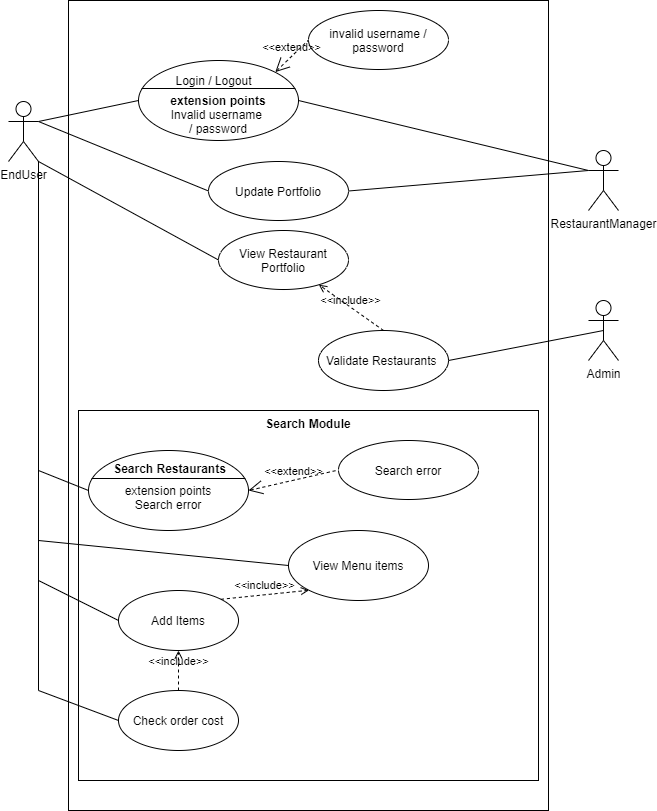

The diagram above was exported from draw.io. Its source (the exported page's mxGraphModel, read from the mxfile embedded in the PNG):
<mxGraphModel dx="1038" dy="547" grid="1" gridSize="10" guides="1" tooltips="1" connect="1" arrows="1" fold="1" page="1" pageScale="1" pageWidth="850" pageHeight="1100" math="0" shadow="0">
  <root>
    <mxCell id="0" />
    <mxCell id="1" parent="0" />
    <mxCell id="qbiLBdGMfB_hms3FxYqz-5" value="" style="rounded=0;whiteSpace=wrap;html=1;" vertex="1" parent="1">
      <mxGeometry x="170" y="20" width="480" height="810" as="geometry" />
    </mxCell>
    <mxCell id="qbiLBdGMfB_hms3FxYqz-24" style="edgeStyle=none;rounded=0;orthogonalLoop=1;jettySize=auto;html=1;exitX=1;exitY=1;exitDx=0;exitDy=0;exitPerimeter=0;endArrow=none;endFill=0;entryX=0;entryY=0.5;entryDx=0;entryDy=0;" edge="1" parent="1" source="qbiLBdGMfB_hms3FxYqz-1" target="qbiLBdGMfB_hms3FxYqz-15">
      <mxGeometry relative="1" as="geometry" />
    </mxCell>
    <mxCell id="qbiLBdGMfB_hms3FxYqz-1" value="EndUser" style="shape=umlActor;html=1;verticalLabelPosition=bottom;verticalAlign=top;align=center;" vertex="1" parent="1">
      <mxGeometry x="110" y="121" width="30" height="60" as="geometry" />
    </mxCell>
    <mxCell id="qbiLBdGMfB_hms3FxYqz-2" value="RestaurantManager" style="shape=umlActor;html=1;verticalLabelPosition=bottom;verticalAlign=top;align=center;" vertex="1" parent="1">
      <mxGeometry x="690" y="170" width="30" height="60" as="geometry" />
    </mxCell>
    <mxCell id="qbiLBdGMfB_hms3FxYqz-7" value="Update Portfolio" style="ellipse;whiteSpace=wrap;html=1;" vertex="1" parent="1">
      <mxGeometry x="310" y="181" width="140" height="59" as="geometry" />
    </mxCell>
    <mxCell id="qbiLBdGMfB_hms3FxYqz-23" style="edgeStyle=none;rounded=0;orthogonalLoop=1;jettySize=auto;html=1;exitX=1;exitY=0.5;exitDx=0;exitDy=0;entryX=0.5;entryY=0.5;entryDx=0;entryDy=0;entryPerimeter=0;endArrow=none;endFill=0;" edge="1" parent="1" source="qbiLBdGMfB_hms3FxYqz-8" target="qbiLBdGMfB_hms3FxYqz-9">
      <mxGeometry relative="1" as="geometry" />
    </mxCell>
    <mxCell id="qbiLBdGMfB_hms3FxYqz-8" value="Validate Restaurants&amp;nbsp;" style="ellipse;whiteSpace=wrap;html=1;" vertex="1" parent="1">
      <mxGeometry x="420" y="350" width="130" height="60" as="geometry" />
    </mxCell>
    <mxCell id="qbiLBdGMfB_hms3FxYqz-9" value="Admin" style="shape=umlActor;html=1;verticalLabelPosition=bottom;verticalAlign=top;align=center;" vertex="1" parent="1">
      <mxGeometry x="690" y="320" width="30" height="60" as="geometry" />
    </mxCell>
    <mxCell id="qbiLBdGMfB_hms3FxYqz-11" value="&lt;b&gt;&lt;br&gt;&lt;br&gt;extension points&lt;br&gt;&lt;/b&gt;Invalid username &lt;br&gt;/ password" style="html=1;shape=mxgraph.sysml.useCaseExtPt;whiteSpace=wrap;align=center;" vertex="1" parent="1">
      <mxGeometry x="240" y="80" width="160" height="80" as="geometry" />
    </mxCell>
    <mxCell id="qbiLBdGMfB_hms3FxYqz-12" value="&lt;span style=&quot;font-weight: 400&quot;&gt;Login / Logout&lt;/span&gt;" style="resizable=0;html=1;verticalAlign=middle;align=center;labelBackgroundColor=none;fontStyle=1;" connectable="0" vertex="1" parent="qbiLBdGMfB_hms3FxYqz-11">
      <mxGeometry x="80" y="17" as="geometry">
        <mxPoint x="-6" y="2" as="offset" />
      </mxGeometry>
    </mxCell>
    <mxCell id="qbiLBdGMfB_hms3FxYqz-14" value="&amp;lt;&amp;lt;include&amp;gt;&amp;gt;" style="edgeStyle=none;html=1;endArrow=open;verticalAlign=bottom;dashed=1;labelBackgroundColor=none;exitX=0.5;exitY=0;exitDx=0;exitDy=0;" edge="1" parent="1" source="qbiLBdGMfB_hms3FxYqz-8" target="qbiLBdGMfB_hms3FxYqz-15">
      <mxGeometry x="-0.0154" y="2" width="160" relative="1" as="geometry">
        <mxPoint x="400" y="480" as="sourcePoint" />
        <mxPoint x="480" y="470" as="targetPoint" />
        <mxPoint as="offset" />
      </mxGeometry>
    </mxCell>
    <mxCell id="qbiLBdGMfB_hms3FxYqz-15" value="View Restaurant Portfolio" style="ellipse;whiteSpace=wrap;html=1;" vertex="1" parent="1">
      <mxGeometry x="320" y="250" width="130" height="59" as="geometry" />
    </mxCell>
    <mxCell id="qbiLBdGMfB_hms3FxYqz-16" value="" style="edgeStyle=none;html=1;endArrow=none;verticalAlign=bottom;entryX=0;entryY=0.5;entryDx=0;entryDy=0;entryPerimeter=0;exitX=1;exitY=0.3333333333333333;exitDx=0;exitDy=0;exitPerimeter=0;" edge="1" parent="1" source="qbiLBdGMfB_hms3FxYqz-1" target="qbiLBdGMfB_hms3FxYqz-11">
      <mxGeometry width="160" relative="1" as="geometry">
        <mxPoint x="110" y="160" as="sourcePoint" />
        <mxPoint x="270" y="160" as="targetPoint" />
      </mxGeometry>
    </mxCell>
    <mxCell id="qbiLBdGMfB_hms3FxYqz-17" value="invalid username / password" style="ellipse;whiteSpace=wrap;html=1;" vertex="1" parent="1">
      <mxGeometry x="410" y="30" width="140" height="59" as="geometry" />
    </mxCell>
    <mxCell id="qbiLBdGMfB_hms3FxYqz-18" value="&amp;lt;&amp;lt;extend&amp;gt;&amp;gt;" style="edgeStyle=none;html=1;startArrow=open;endArrow=none;startSize=12;verticalAlign=bottom;dashed=1;labelBackgroundColor=none;entryX=0;entryY=0.5;entryDx=0;entryDy=0;exitX=0.855;exitY=0.145;exitDx=0;exitDy=0;exitPerimeter=0;" edge="1" parent="1" source="qbiLBdGMfB_hms3FxYqz-11" target="qbiLBdGMfB_hms3FxYqz-17">
      <mxGeometry width="160" relative="1" as="geometry">
        <mxPoint x="340" y="250" as="sourcePoint" />
        <mxPoint x="500" y="250" as="targetPoint" />
      </mxGeometry>
    </mxCell>
    <mxCell id="qbiLBdGMfB_hms3FxYqz-19" value="" style="edgeStyle=none;html=1;endArrow=none;verticalAlign=bottom;exitX=1;exitY=0.5;exitDx=0;exitDy=0;exitPerimeter=0;entryX=0;entryY=0.3333333333333333;entryDx=0;entryDy=0;entryPerimeter=0;" edge="1" parent="1" source="qbiLBdGMfB_hms3FxYqz-11" target="qbiLBdGMfB_hms3FxYqz-2">
      <mxGeometry width="160" relative="1" as="geometry">
        <mxPoint x="340" y="250" as="sourcePoint" />
        <mxPoint x="500" y="250" as="targetPoint" />
      </mxGeometry>
    </mxCell>
    <mxCell id="qbiLBdGMfB_hms3FxYqz-20" value="" style="edgeStyle=none;html=1;endArrow=none;verticalAlign=bottom;entryX=0;entryY=0.5;entryDx=0;entryDy=0;exitX=1;exitY=0.3333333333333333;exitDx=0;exitDy=0;exitPerimeter=0;" edge="1" parent="1" source="qbiLBdGMfB_hms3FxYqz-1" target="qbiLBdGMfB_hms3FxYqz-7">
      <mxGeometry width="160" relative="1" as="geometry">
        <mxPoint x="150" y="151" as="sourcePoint" />
        <mxPoint x="320" y="130" as="targetPoint" />
      </mxGeometry>
    </mxCell>
    <mxCell id="qbiLBdGMfB_hms3FxYqz-21" value="" style="edgeStyle=none;html=1;endArrow=none;verticalAlign=bottom;entryX=1;entryY=0.5;entryDx=0;entryDy=0;" edge="1" parent="1" target="qbiLBdGMfB_hms3FxYqz-7">
      <mxGeometry width="160" relative="1" as="geometry">
        <mxPoint x="690" y="190" as="sourcePoint" />
        <mxPoint x="295" y="340" as="targetPoint" />
      </mxGeometry>
    </mxCell>
    <mxCell id="qbiLBdGMfB_hms3FxYqz-25" value="Search Module" style="shape=rect;html=1;verticalAlign=top;fontStyle=1;whiteSpace=wrap;align=center;" vertex="1" parent="1">
      <mxGeometry x="180" y="430" width="460" height="370" as="geometry" />
    </mxCell>
    <mxCell id="qbiLBdGMfB_hms3FxYqz-26" value="&lt;br&gt;extension points&lt;br&gt;Search error" style="html=1;shape=mxgraph.sysml.useCaseExtPt;whiteSpace=wrap;align=center;" vertex="1" parent="1">
      <mxGeometry x="190" y="470" width="160" height="80" as="geometry" />
    </mxCell>
    <mxCell id="qbiLBdGMfB_hms3FxYqz-27" value="Search Restaurants" style="resizable=0;html=1;verticalAlign=middle;align=center;labelBackgroundColor=none;fontStyle=1;" connectable="0" vertex="1" parent="qbiLBdGMfB_hms3FxYqz-26">
      <mxGeometry x="80" y="17" as="geometry" />
    </mxCell>
    <mxCell id="qbiLBdGMfB_hms3FxYqz-28" value="Search error" style="ellipse;whiteSpace=wrap;html=1;" vertex="1" parent="1">
      <mxGeometry x="440" y="460" width="140" height="59" as="geometry" />
    </mxCell>
    <mxCell id="qbiLBdGMfB_hms3FxYqz-29" value="&amp;lt;&amp;lt;extend&amp;gt;&amp;gt;" style="edgeStyle=none;html=1;startArrow=open;endArrow=none;startSize=12;verticalAlign=bottom;dashed=1;labelBackgroundColor=none;entryX=0;entryY=0.5;entryDx=0;entryDy=0;" edge="1" parent="1" target="qbiLBdGMfB_hms3FxYqz-28">
      <mxGeometry width="160" relative="1" as="geometry">
        <mxPoint x="350" y="510" as="sourcePoint" />
        <mxPoint x="440" y="550" as="targetPoint" />
      </mxGeometry>
    </mxCell>
    <mxCell id="qbiLBdGMfB_hms3FxYqz-32" value="Add Items" style="ellipse;whiteSpace=wrap;html=1;" vertex="1" parent="1">
      <mxGeometry x="220" y="610" width="120" height="60" as="geometry" />
    </mxCell>
    <mxCell id="qbiLBdGMfB_hms3FxYqz-38" style="edgeStyle=none;rounded=0;orthogonalLoop=1;jettySize=auto;html=1;exitX=0;exitY=0.5;exitDx=0;exitDy=0;entryX=1;entryY=1;entryDx=0;entryDy=0;entryPerimeter=0;endArrow=none;endFill=0;" edge="1" parent="1" source="qbiLBdGMfB_hms3FxYqz-34" target="qbiLBdGMfB_hms3FxYqz-1">
      <mxGeometry relative="1" as="geometry">
        <Array as="points">
          <mxPoint x="140" y="560" />
        </Array>
      </mxGeometry>
    </mxCell>
    <mxCell id="qbiLBdGMfB_hms3FxYqz-34" value="View Menu items" style="ellipse;whiteSpace=wrap;html=1;" vertex="1" parent="1">
      <mxGeometry x="390" y="550" width="140" height="70" as="geometry" />
    </mxCell>
    <mxCell id="qbiLBdGMfB_hms3FxYqz-35" value="&amp;lt;&amp;lt;include&amp;gt;&amp;gt;" style="edgeStyle=none;html=1;endArrow=open;verticalAlign=bottom;dashed=1;labelBackgroundColor=none;exitX=1;exitY=0;exitDx=0;exitDy=0;entryX=0;entryY=1;entryDx=0;entryDy=0;" edge="1" parent="1" source="qbiLBdGMfB_hms3FxYqz-32" target="qbiLBdGMfB_hms3FxYqz-34">
      <mxGeometry width="160" relative="1" as="geometry">
        <mxPoint x="290" y="630" as="sourcePoint" />
        <mxPoint x="450" y="630" as="targetPoint" />
      </mxGeometry>
    </mxCell>
    <mxCell id="qbiLBdGMfB_hms3FxYqz-36" style="edgeStyle=none;rounded=0;orthogonalLoop=1;jettySize=auto;html=1;exitX=1;exitY=1;exitDx=0;exitDy=0;exitPerimeter=0;endArrow=none;endFill=0;entryX=0;entryY=0.5;entryDx=0;entryDy=0;entryPerimeter=0;" edge="1" parent="1" source="qbiLBdGMfB_hms3FxYqz-1" target="qbiLBdGMfB_hms3FxYqz-26">
      <mxGeometry relative="1" as="geometry">
        <Array as="points">
          <mxPoint x="140" y="490" />
        </Array>
      </mxGeometry>
    </mxCell>
    <mxCell id="qbiLBdGMfB_hms3FxYqz-37" style="edgeStyle=none;rounded=0;orthogonalLoop=1;jettySize=auto;html=1;exitX=1;exitY=1;exitDx=0;exitDy=0;exitPerimeter=0;entryX=0;entryY=0.5;entryDx=0;entryDy=0;endArrow=none;endFill=0;" edge="1" parent="1" source="qbiLBdGMfB_hms3FxYqz-1" target="qbiLBdGMfB_hms3FxYqz-32">
      <mxGeometry relative="1" as="geometry">
        <Array as="points">
          <mxPoint x="140" y="600" />
        </Array>
      </mxGeometry>
    </mxCell>
    <mxCell id="qbiLBdGMfB_hms3FxYqz-40" value="Check order cost" style="ellipse;whiteSpace=wrap;html=1;" vertex="1" parent="1">
      <mxGeometry x="220" y="710" width="120" height="60" as="geometry" />
    </mxCell>
    <mxCell id="qbiLBdGMfB_hms3FxYqz-41" style="edgeStyle=none;rounded=0;orthogonalLoop=1;jettySize=auto;html=1;exitX=1;exitY=1;exitDx=0;exitDy=0;exitPerimeter=0;entryX=0;entryY=0.5;entryDx=0;entryDy=0;endArrow=none;endFill=0;" edge="1" parent="1" source="qbiLBdGMfB_hms3FxYqz-1" target="qbiLBdGMfB_hms3FxYqz-40">
      <mxGeometry relative="1" as="geometry">
        <Array as="points">
          <mxPoint x="140" y="710" />
        </Array>
      </mxGeometry>
    </mxCell>
    <mxCell id="qbiLBdGMfB_hms3FxYqz-42" value="&amp;lt;&amp;lt;include&amp;gt;&amp;gt;" style="edgeStyle=none;html=1;endArrow=open;verticalAlign=bottom;dashed=1;labelBackgroundColor=none;exitX=0.5;exitY=0;exitDx=0;exitDy=0;entryX=0.5;entryY=1;entryDx=0;entryDy=0;" edge="1" parent="1" source="qbiLBdGMfB_hms3FxYqz-40" target="qbiLBdGMfB_hms3FxYqz-32">
      <mxGeometry width="160" relative="1" as="geometry">
        <mxPoint x="290" y="650" as="sourcePoint" />
        <mxPoint x="450" y="650" as="targetPoint" />
      </mxGeometry>
    </mxCell>
  </root>
</mxGraphModel>